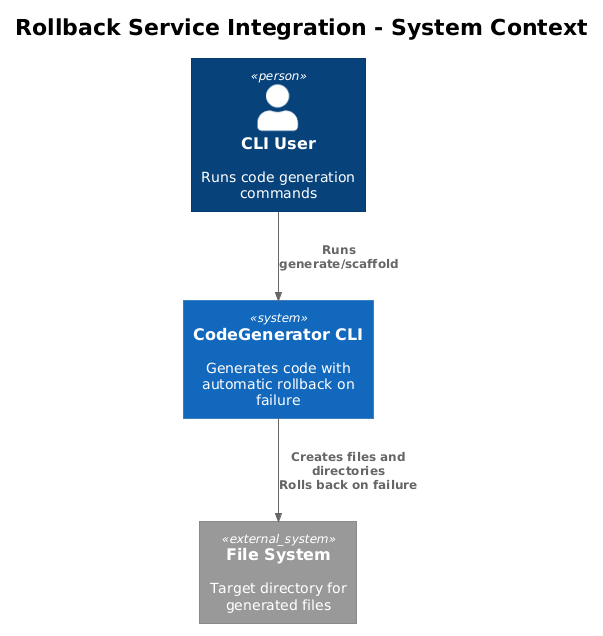

The diagram above was rendered by PlantUML. Its source (embedded in the PNG):
@startuml
!theme plain
!include <C4/C4_Context>

title Rollback Service Integration - System Context

Person(user, "CLI User", "Runs code generation commands")

System(cli, "CodeGenerator CLI", "Generates code with automatic rollback on failure")
System_Ext(fs, "File System", "Target directory for generated files")

Rel(user, cli, "Runs generate/scaffold")
Rel(cli, fs, "Creates files and directories\nRolls back on failure")
@enduml